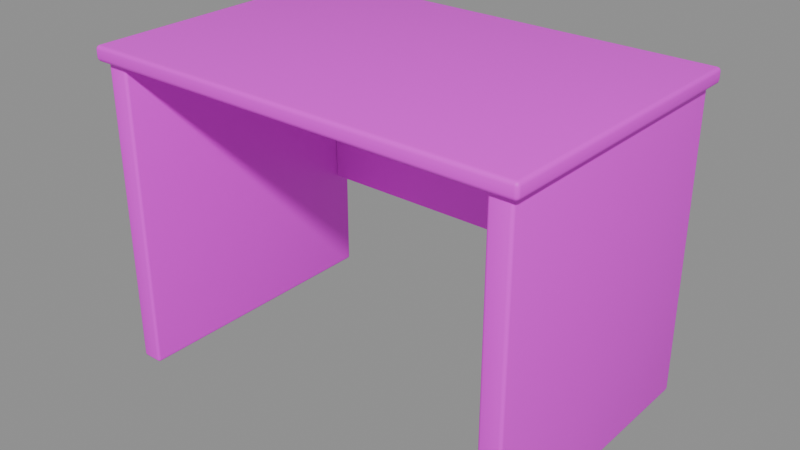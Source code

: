 # Source: log-desk.blend  (saved by Blender 5.2.45; exported with 4.5.12 LTS)
import bpy
from mathutils import Matrix  # noqa: F401  (used for matrix-valued properties, if any)

bpy.ops.wm.read_factory_settings(use_empty=True)
scene = bpy.context.scene
scene.name = 'Scene'

# ---- images (referenced by path relative to the original .blend; pixels are not part of the script)
import os
ASSET_DIR = os.environ.get("B2B_ASSET_DIR", "")  # directory of the original .blend (textures are referenced by path, not embedded)
HERE = os.path.dirname(os.path.abspath(__file__))  # packed textures are extracted next to this script under _unpacked/

def load_image(name, relpath, width, height, colorspace="sRGB"):
    """Load a texture the original file referenced (path relative to the .blend, or extracted next to this script)."""
    p = next((c for c in (os.path.join(HERE, relpath), os.path.join(ASSET_DIR, relpath)) if relpath and os.path.exists(c)), "")
    if p:
        img = bpy.data.images.load(p, check_existing=True)
        img.name = name
    else:  # same state as the original file: an image datablock whose file is absent (Cycles renders it pink)
        img = bpy.data.images.new(name, width, height)
        img.source = "FILE"
        img.filepath = "//" + (relpath or name)
    img.colorspace_settings.name = colorspace
    return img
img_oak_png = load_image('oak.png', 'textures/oak.png', 1024, 1024, 'sRGB')

# ---- materials (node trees are filled in below, after node groups)
mat_oak = bpy.data.materials.new('oak')

# ---- material node trees
mat_oak.use_nodes = True; mat_oak.node_tree.nodes.clear()
_N = mat_oak.node_tree.nodes; _L = mat_oak.node_tree.links
n0 = _N.new('ShaderNodeBsdfPrincipled'); n0.name = 'Principled BSDF'; n0.location = (-200, 100)
n0.inputs[2].default_value = 0.55
n0.inputs[10].default_value = 0.005
n1 = _N.new('ShaderNodeOutputMaterial'); n1.name = 'Material Output'; n1.location = (200, 100)
n2 = _N.new('ShaderNodeTexImage'); n2.name = 'Image Texture'; n2.location = (0, 0)
n2.image = img_oak_png
_L.new(n0.outputs[0], n1.inputs[0])
_L.new(n2.outputs[0], n0.inputs[0])
n1.is_active_output = True

# ---- meshes
me_top = bpy.data.meshes.new('top')
me_top.from_pydata([(-0.6, 0.4, 0.83), (-0.6, 0.4, 0.87), (-0.6, -0.4, 0.83), (-0.6, -0.4, 0.87), (0.6, 0.4, 0.83), (0.6, 0.4, 0.87), (0.6, -0.4, 0.83), (0.6, -0.4, 0.87)], [], [(0, 1, 3, 2), (2, 3, 7, 6), (6, 7, 5, 4), (4, 5, 1, 0), (2, 6, 4, 0), (7, 3, 1, 5)])
me_top.polygons.foreach_set('use_smooth', [True] * 6)
_uv = me_top.uv_layers.new(name='UVMap')
_uv.uv.foreach_set('vector', [0.9, 0.48, 0.9, 0.52, 0.1, 0.52, 0.1, 0.48, -0.1, 0.48, -0.1, 0.52, 1.1, 0.52, 1.1, 0.48, 0.1, 0.48, 0.1, 0.52, 0.9, 0.52, 0.9, 0.48, 1.1, 0.48, 1.1, 0.52, -0.1, 0.52, -0.1, 0.48, -0.1, 0.1, 1.1, 0.1, 1.1, 0.9, -0.1, 0.9, 1.1, 0.1, -0.1, 0.1, -0.1, 0.9, 1.1, 0.9])
me_top.materials.append(mat_oak)
me_top.update()
me_side = bpy.data.meshes.new('side')
me_side.from_pydata([(-0.58, 0.38, 0.0), (-0.58, 0.38, 0.83), (-0.58, -0.38, 0.0), (-0.58, -0.38, 0.83), (-0.52, 0.38, 0.0), (-0.52, 0.38, 0.83), (-0.52, -0.38, 0.0), (-0.52, -0.38, 0.83)], [], [(0, 1, 3, 2), (2, 3, 7, 6), (6, 7, 5, 4), (4, 5, 1, 0), (2, 6, 4, 0), (7, 3, 1, 5)])
me_side.polygons.foreach_set('use_smooth', [True] * 6)
_uv = me_side.uv_layers.new(name='UVMap')
_uv.uv.foreach_set('vector', [0.88, 0.085, 0.88, 0.915, 0.12, 0.915, 0.12, 0.085, 0.47, 0.085, 0.47, 0.915, 0.53, 0.915, 0.53, 0.085, 0.12, 0.085, 0.12, 0.915, 0.88, 0.915, 0.88, 0.085, 0.53, 0.085, 0.53, 0.915, 0.47, 0.915, 0.47, 0.085, 0.47, 0.12, 0.53, 0.12, 0.53, 0.88, 0.47, 0.88, 0.53, 0.12, 0.47, 0.12, 0.47, 0.88, 0.53, 0.88])
me_side.materials.append(mat_oak)
me_side.update()
me_side_001 = bpy.data.meshes.new('side.001')
me_side_001.from_pydata([(0.52, 0.38, 0.0), (0.52, 0.38, 0.83), (0.52, -0.38, 0.0), (0.52, -0.38, 0.83), (0.58, 0.38, 0.0), (0.58, 0.38, 0.83), (0.58, -0.38, 0.0), (0.58, -0.38, 0.83)], [], [(0, 1, 3, 2), (2, 3, 7, 6), (6, 7, 5, 4), (4, 5, 1, 0), (2, 6, 4, 0), (7, 3, 1, 5)])
me_side_001.polygons.foreach_set('use_smooth', [True] * 6)
_uv = me_side_001.uv_layers.new(name='UVMap')
_uv.uv.foreach_set('vector', [0.88, 0.085, 0.88, 0.915, 0.12, 0.915, 0.12, 0.085, 0.47, 0.085, 0.47, 0.915, 0.53, 0.915, 0.53, 0.085, 0.12, 0.085, 0.12, 0.915, 0.88, 0.915, 0.88, 0.085, 0.53, 0.085, 0.53, 0.915, 0.47, 0.915, 0.47, 0.085, 0.47, 0.12, 0.53, 0.12, 0.53, 0.88, 0.47, 0.88, 0.53, 0.12, 0.47, 0.12, 0.47, 0.88, 0.53, 0.88])
me_side_001.materials.append(mat_oak)
me_side_001.update()
me_modesty = bpy.data.meshes.new('modesty')
me_modesty.from_pydata([(-0.52, 0.36, 0.3), (-0.52, 0.36, 0.8), (-0.52, 0.33, 0.3), (-0.52, 0.33, 0.8), (0.52, 0.36, 0.3), (0.52, 0.36, 0.8), (0.52, 0.33, 0.3), (0.52, 0.33, 0.8)], [], [(0, 1, 3, 2), (2, 3, 7, 6), (6, 7, 5, 4), (4, 5, 1, 0), (2, 6, 4, 0), (7, 3, 1, 5)])
me_modesty.polygons.foreach_set('use_smooth', [True] * 6)
_uv = me_modesty.uv_layers.new(name='UVMap')
_uv.uv.foreach_set('vector', [0.515, 0.25, 0.515, 0.75, 0.485, 0.75, 0.485, 0.25, -0.02, 0.25, -0.02, 0.75, 1.02, 0.75, 1.02, 0.25, 0.485, 0.25, 0.485, 0.75, 0.515, 0.75, 0.515, 0.25, 1.02, 0.25, 1.02, 0.75, -0.02, 0.75, -0.02, 0.25, -0.02, 0.485, 1.02, 0.485, 1.02, 0.515, -0.02, 0.515, 1.02, 0.485, -0.02, 0.485, -0.02, 0.515, 1.02, 0.515])
me_modesty.materials.append(mat_oak)
me_modesty.update()

# ---- objects
ob_top = bpy.data.objects.new('top', me_top)
ob_side = bpy.data.objects.new('side', me_side)
ob_side_001 = bpy.data.objects.new('side.001', me_side_001)
ob_modesty = bpy.data.objects.new('modesty', me_modesty)

# ---- transforms, parenting, visibility, modifiers, constraints
ob_top.location = (0.0, 0.0, 0.0)
_m = ob_top.modifiers.new('bevel', 'BEVEL')
_m.width = 0.01
_m.width_pct = 0.01
_m.segments = 3
ob_side.location = (0.0, 0.0, 0.0)
_m = ob_side.modifiers.new('bevel', 'BEVEL')
_m.width = 0.008
_m.width_pct = 0.008
_m.segments = 3
ob_side_001.location = (0.0, 0.0, 0.0)
_m = ob_side_001.modifiers.new('bevel', 'BEVEL')
_m.width = 0.008
_m.width_pct = 0.008
_m.segments = 3
ob_modesty.location = (0.0, 0.0, 0.0)
_m = ob_modesty.modifiers.new('bevel', 'BEVEL')
_m.width = 0.004
_m.width_pct = 0.004
_m.segments = 3

# ---- collection membership
scene.collection.objects.link(ob_top)
scene.collection.objects.link(ob_side)
scene.collection.objects.link(ob_side_001)
scene.collection.objects.link(ob_modesty)

# ---- scene / render settings (as saved in the file)
scene.frame_start = 1; scene.frame_end = 250; scene.frame_set(1)
scene.render.engine = 'BLENDER_EEVEE_NEXT'
scene.render.bake_bias = 0.0
scene.render.bake_samples = 0
scene.render.compositor_device = 'GPU'
scene.eevee.use_volume_custom_range = False
scene.eevee.fast_gi_thickness_near = 0.1
scene.eevee.fast_gi_thickness_far = 0.0
scene.eevee.ray_tracing_options.screen_trace_thickness = 0.1
bpy.context.view_layer.update()

# ---- added for rendering (the .blend has no active camera and no usable light): camera, sun + grey world if the file has none
cam_auto = bpy.data.cameras.new('AutoCamera')
cam_auto.lens = 50.0
cam_auto.sensor_width = 36.0
cam_auto.clip_end = 1000.0
ob_auto_camera = bpy.data.objects.new('AutoCamera', cam_auto)
scene.collection.objects.link(ob_auto_camera)
ob_auto_camera.location = (1.55836, -1.87004, 1.68169)
ob_auto_camera.rotation_euler = (1.09748, -7.21219e-08, 0.694738)
scene.camera = ob_auto_camera
light_auto_sun = bpy.data.lights.new('AutoSun', 'SUN')
light_auto_sun.energy = 3.0
light_auto_sun.angle = 0.0523599
ob_auto_sun = bpy.data.objects.new('AutoSun', light_auto_sun)
scene.collection.objects.link(ob_auto_sun)
ob_auto_sun.rotation_euler = (0.872665, 0.174533, 0.523599)
if scene.world is None:
    world_auto = bpy.data.worlds.new('AutoWorld')
    world_auto.color = (0.3, 0.3, 0.3)
    scene.world = world_auto
bpy.context.view_layer.update()
